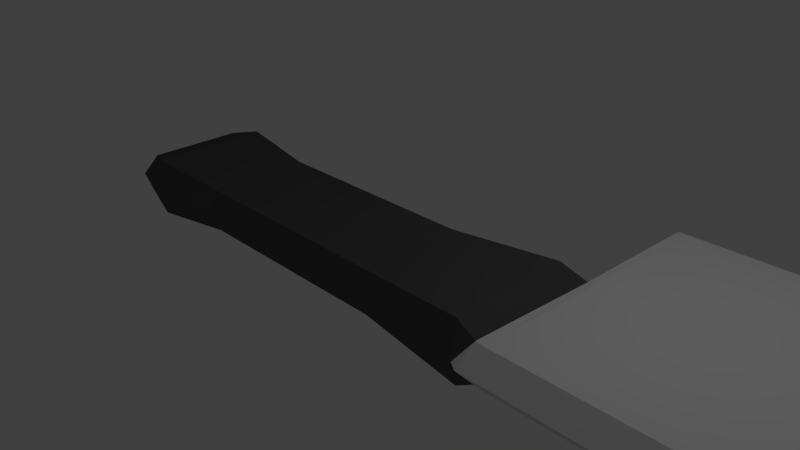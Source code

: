 # Source: Butcher_Knife.blend  (saved by Blender 2.72.0; exported with 4.5.12 LTS)
import bpy
from mathutils import Matrix  # noqa: F401  (used for matrix-valued properties, if any)

bpy.ops.wm.read_factory_settings(use_empty=True)
scene = bpy.context.scene
scene.name = 'Scene'

# ---- collections
col_collection_1 = bpy.data.collections.new('Collection 1'); scene.collection.children.link(col_collection_1)

# ---- materials (node trees are filled in below, after node groups)
mat_material_001 = bpy.data.materials.new('Material.001')
mat_material_001.alpha_threshold = 0.0
mat_material_001.use_transparent_shadow = False
mat_material_001.roughness = 0.5
mat_material_002 = bpy.data.materials.new('Material.002')
mat_material_002.alpha_threshold = 0.0
mat_material_002.use_transparent_shadow = False
mat_material_002.diffuse_color = (0.09084, 0.09084, 0.09084, 1.0)
mat_material_002.specular_color = (0.02198, 0.02198, 0.02198)
mat_material_002.roughness = 0.5

# ---- material node trees

# ---- world
world_world = bpy.data.worlds.new('World'); scene.world = world_world
world_world.color = (0.05088, 0.05088, 0.05088)
world_world.use_sun_shadow = False
world_world.sun_shadow_jitter_overblur = 0.0
world_world.cycles.sampling_method = 'MANUAL'
world_world.cycles.sample_map_resolution = 256

# ---- cameras
cam_camera = bpy.data.cameras.new('Camera')
cam_camera.clip_end = 100.0
cam_camera.lens = 35.0
cam_camera.sensor_width = 32.0
cam_camera.sensor_height = 18.0
cam_camera.ortho_scale = 7.314
cam_camera.dof.focus_distance = 0.0
cam_camera.dof.aperture_fstop = 128.0

# ---- lights
light_lamp = bpy.data.lights.new('Lamp', 'POINT')
light_lamp.transmission_factor = 0.0
light_lamp.cutoff_distance = 30.0
light_lamp.energy = 100.0
light_lamp.shadow_buffer_clip_start = 1.001
light_lamp.shadow_soft_size = 0.1
light_lamp.shadow_maximum_resolution = 0.006
light_lamp.use_absolute_resolution = True
light_lamp.cycles.use_multiple_importance_sampling = False

# ---- meshes
me_cone = bpy.data.meshes.new('Cone')
me_cone.from_pydata([(2.445, -0.6729, -1.597), (2.445, 1.003, -1.597), (-3.398, 1.003, -1.597), (-3.398, -0.6729, -1.597), (-3.398, -0.6729, -0.7651), (-3.398, 1.003, -0.7651), (2.445, 1.003, -0.7651), (2.445, -0.6729, -0.7651), (2.445, 1.161, -1.181), (-3.398, -0.8305, -1.181), (-3.398, 1.161, -1.181), (2.445, -0.8305, -1.181), (-3.806, 0.8301, -1.511), (-3.806, -0.4999, -1.511), (-3.806, -0.4999, -0.8509), (-3.806, 0.8301, -0.8509), (-4.047, -0.6251, -1.181), (-4.047, 0.9552, -1.181), (11.56, -0.6899, -1.447), (11.49, 3.115, -1.307), (11.49, 3.115, -1.055), (11.56, -0.6899, -0.9153), (11.57, 3.341, -1.181), (11.64, -0.9157, -1.181), (2.704, -0.6729, -0.9153), (2.523, -0.8305, -1.181), (2.761, 3.341, -1.181), (2.704, 3.115, -1.055), (2.704, -0.6729, -1.447), (2.704, 3.115, -1.307), (0.8965, 0.876, -0.8766), (0.8965, 0.876, -1.486), (0.8965, -0.5459, -0.8766), (0.8965, -0.5459, -1.486), (0.8965, 1.01, -1.181), (0.8965, -0.6796, -1.181), (-2.152, 0.876, -1.486), (-2.152, -0.5459, -0.8766), (-2.152, 1.01, -1.181), (-2.152, 0.876, -0.8766), (-2.152, -0.5459, -1.486), (-2.152, -0.6796, -1.181), (2.648, -0.9157, -1.181), (2.825, 3.115, -1.055), (2.825, 3.115, -1.307), (2.826, -0.6899, -0.9153), (2.885, 3.341, -1.181), (2.826, -0.6899, -1.447), (11.06, -0.336, -1.45), (11.06, 0.2134, -1.45), (11.06, 0.2134, -0.9125), (11.06, -0.336, -0.9125), (10.55, 0.2134, -0.9125), (10.55, 0.2134, -1.45), (10.55, -0.336, -0.9125), (10.55, -0.336, -1.45), (2.704, 1.2, -1.353), (2.704, 1.2, -1.009), (11.18, -0.06133, -0.9168), (11.18, -0.06133, -1.445), (10.8, 0.3422, -0.9168), (10.8, 0.3422, -1.445), (10.8, -0.4648, -0.9168), (10.8, -0.4648, -1.445), (10.43, -0.06133, -1.445), (10.43, -0.06133, -0.9168)], [], [(3, 9, 16, 13), (46, 43, 20, 22), (34, 8, 1, 31), (41, 9, 3, 40), (33, 31, 1, 0), (37, 39, 5, 4), (5, 10, 17, 15), (45, 42, 23, 21), (30, 6, 8, 34), (37, 4, 9, 41), (16, 17, 12, 13), (14, 15, 17, 16), (2, 3, 13, 12), (4, 5, 15, 14), (10, 2, 12, 17), (9, 4, 14, 16), (22, 23, 18, 19), (20, 21, 23, 22), (47, 44, 53, 64, 55), (42, 47, 18, 23), (43, 45, 54, 65, 52), (44, 46, 22, 19), (7, 11, 25, 24), (11, 0, 28, 25), (26, 29, 27), (38, 34, 31, 36), (11, 35, 33, 0), (40, 36, 31, 33), (7, 6, 30, 32), (39, 30, 34, 38), (7, 32, 35, 11), (35, 41, 40, 33), (32, 30, 39, 37), (32, 37, 41, 35), (10, 38, 36, 2), (3, 2, 36, 40), (5, 39, 38, 10), (26, 27, 43, 46), (24, 25, 42, 45), (28, 56, 29, 44, 47), (25, 28, 47, 42), (27, 57, 24, 45, 43), (29, 26, 46, 44), (60, 52, 53, 61), (64, 65, 54, 55), (18, 47, 55, 63, 48), (45, 21, 51, 62, 54), (44, 19, 49, 61, 53), (20, 43, 52, 60, 50), (19, 18, 48, 59, 49), (21, 20, 50, 58, 51), (58, 59, 48, 51), (62, 51, 48, 63), (6, 7, 24, 57), (8, 6, 57), (0, 1, 56, 28), (1, 8, 56), (57, 56, 8), (29, 56, 57, 27), (50, 60, 61, 49), (53, 52, 65, 64), (50, 49, 59, 58), (54, 62, 63, 55)])
me_cone.polygons.foreach_set('material_index', [1, 0, 1, 1, 1, 1, 1, 0, 1, 1, 1, 1, 1, 1, 1, 1, 0, 0, 0, 0, 0, 0, 1, 1, 0, 1, 1, 1, 1, 1, 1, 1, 1, 1, 1, 1, 1, 0, 0, 0, 0, 0, 0, 0, 0, 0, 0, 0, 0, 0, 0, 0, 0, 1, 1, 1, 1, 1, 0, 0, 0, 0, 0])
me_cone.materials.append(mat_material_001)
me_cone.materials.append(mat_material_002)
me_cone.use_remesh_preserve_volume = False
me_cone.use_remesh_preserve_attributes = False
me_cone.use_mirror_vertex_groups = False
me_cone.update()

# ---- objects
ob_cone = bpy.data.objects.new('Cone', me_cone)
ob_lamp = bpy.data.objects.new('Lamp', light_lamp)
ob_camera = bpy.data.objects.new('Camera', cam_camera)

# ---- transforms, parenting, visibility, modifiers, constraints
ob_cone.location = (0.0, -0.3797, 1.383)
ob_cone.lineart.crease_threshold = 0.0
ob_lamp.location = (4.076, 1.005, 5.904)
ob_lamp.rotation_euler = (0.6503, 0.05522, 1.866)
ob_lamp.lock_rotations_4d = False
ob_lamp.empty_display_type = 'ARROWS'
ob_lamp.color = (0.0, 0.0, 0.0, 0.0)
ob_lamp.lineart.crease_threshold = 0.0
ob_camera.location = (7.481, -6.508, 5.344)
ob_camera.rotation_euler = (1.109, 0.01082, 0.8149)
ob_camera.lock_rotations_4d = False
ob_camera.empty_display_type = 'ARROWS'
ob_camera.color = (0.0, 0.0, 0.0, 0.0)
ob_camera.display_type = 'WIRE'
ob_camera.lineart.crease_threshold = 0.0

# ---- collection membership
col_collection_1.objects.link(ob_cone)
col_collection_1.objects.link(ob_lamp)
col_collection_1.objects.link(ob_camera)

# ---- scene / render settings (as saved in the file)
scene.camera = ob_camera
scene.frame_start = 1; scene.frame_end = 250; scene.frame_set(1)
scene.render.engine = 'BLENDER_EEVEE_NEXT'
scene.render.resolution_percentage = 50
scene.render.dither_intensity = 0.0
scene.cycles.use_denoising = False
scene.cycles.samples = 10
scene.cycles.sampling_pattern = 'TABULATED_SOBOL'
scene.cycles.light_sampling_threshold = 0.0
scene.cycles.use_adaptive_sampling = False
scene.cycles.use_light_tree = False
scene.cycles.blur_glossy = 0.0
scene.cycles.pixel_filter_type = 'GAUSSIAN'
scene.cycles.sample_clamp_indirect = 0.0
scene.view_settings.view_transform = 'Standard'
bpy.context.view_layer.update()
